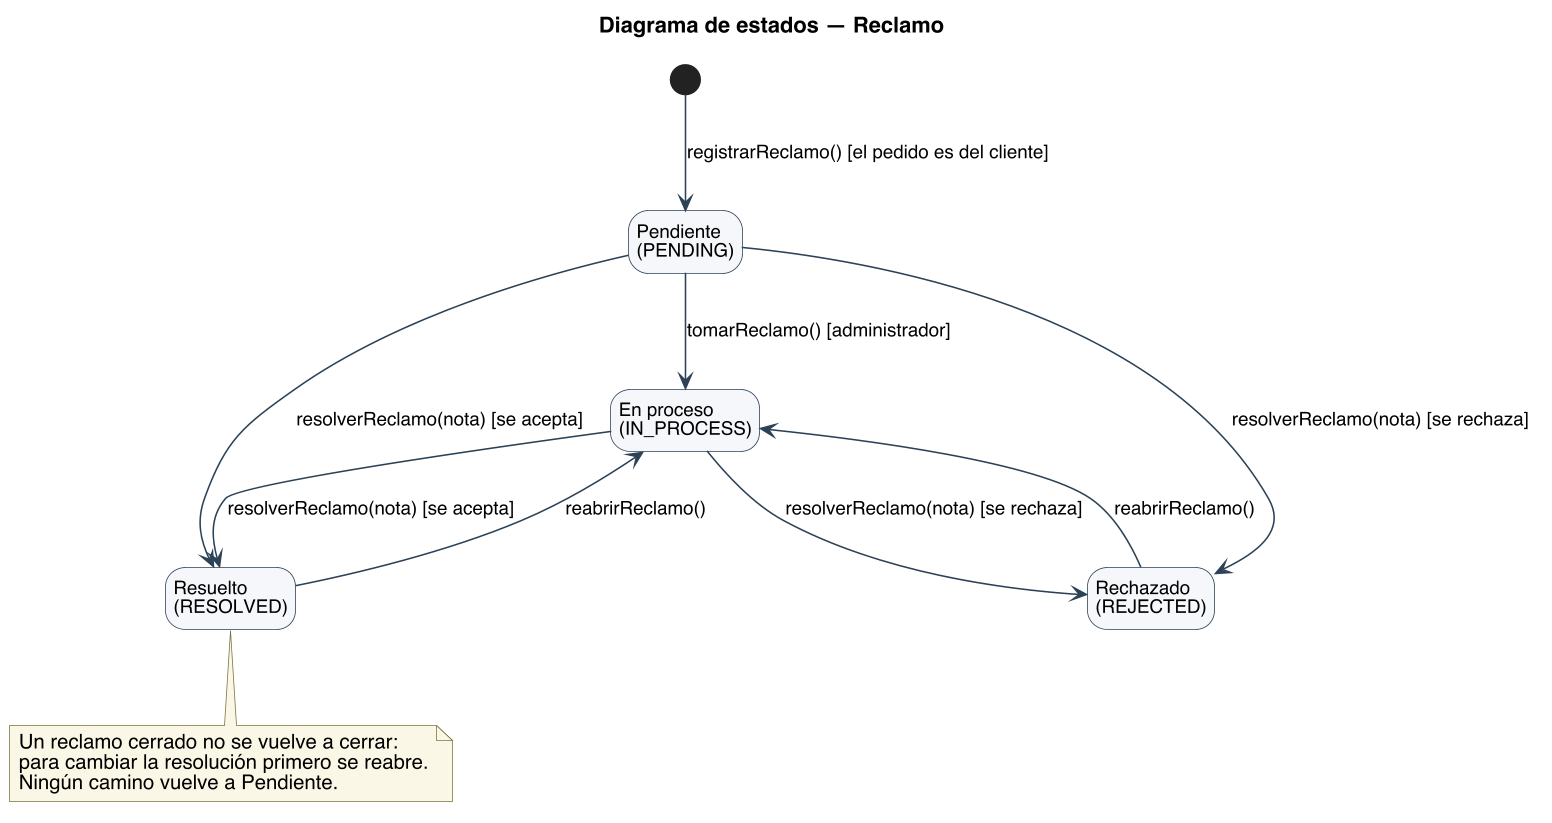

The diagram above was rendered by PlantUML. Its source (embedded in the PNG):
@startuml
title Diagrama de estados — Reclamo
skinparam backgroundColor #FFFFFF
skinparam shadowing false
skinparam defaultFontName Helvetica
skinparam defaultFontSize 13
skinparam dpi 150
skinparam ArrowColor #2C4257
skinparam state {
  BorderColor #2C4257
  BackgroundColor #F4F7FA
  StartColor #2C4257
  EndColor #2C4257
  AttributeFontSize 12
}
skinparam ArrowFontSize 12
skinparam NoteBackgroundColor #FBF7E6
skinparam NoteBorderColor #7A7340
hide empty description
state "Pendiente\n(PENDING)" as PENDING
state "En proceso\n(IN_PROCESS)" as IN_PROCESS
state "Resuelto\n(RESOLVED)" as RESOLVED
state "Rechazado\n(REJECTED)" as REJECTED

[*] --> PENDING : registrarReclamo() [el pedido es del cliente]
PENDING --> IN_PROCESS : tomarReclamo() [administrador]
PENDING --> RESOLVED : resolverReclamo(nota) [se acepta]
PENDING --> REJECTED : resolverReclamo(nota) [se rechaza]
IN_PROCESS --> RESOLVED : resolverReclamo(nota) [se acepta]
IN_PROCESS --> REJECTED : resolverReclamo(nota) [se rechaza]
RESOLVED --> IN_PROCESS : reabrirReclamo()
REJECTED --> IN_PROCESS : reabrirReclamo()

note bottom of RESOLVED
  Un reclamo cerrado no se vuelve a cerrar:
  para cambiar la resolución primero se reabre.
  Ningún camino vuelve a Pendiente.
end note
@enduml